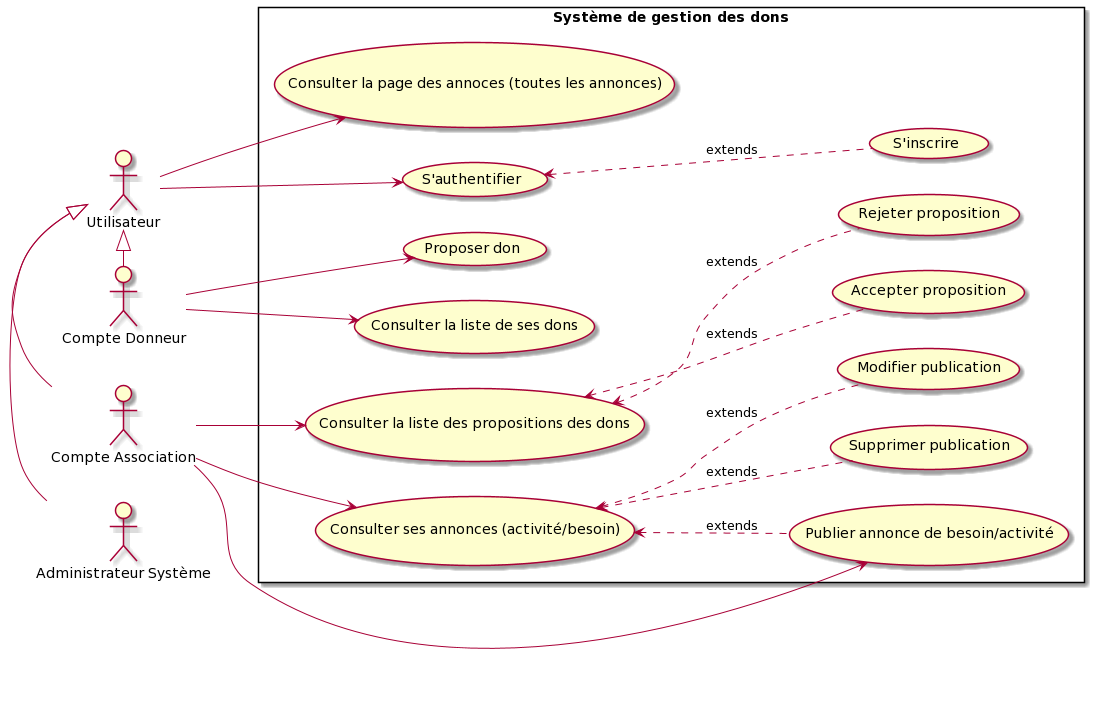

The diagram above was rendered by PlantUML. Its source (embedded in the PNG):
@startuml
left to right direction
:Utilisateur: as UT
:Compte Association: as CA
:Compte Donneur: as CD
:Administrateur Système: as AS
 
rectangle "Système de gestion des dons"{
    
    usecase "Consulter la liste de ses dons" as UC1
    usecase "Proposer don" as UC2
    usecase "S'authentifier" as (auth)
    usecase "S'inscrire" as UC3
    usecase "Modifier publication" as UC4 
    usecase "Supprimer publication" as UC5
    usecase "Accepter proposition" as UC6
    usecase "Rejeter proposition" as UC7
    usecase "Consulter la page des annoces (toutes les annonces)" as UC8
    usecase "Consulter ses annonces (activité/besoin)" as UC9
    usecase "Publier annonce de besoin/activité" as UC10
    usecase "Consulter la liste des propositions des dons" as UC11
}

auth <.. UC3  : extends
UC9 <.. UC4  : extends
UC9 <.. UC5   : extends
UC11 <.. UC6 : extends
UC11 <.. UC7 : extends


AS -left-|> UT
CA -left-|> UT
CD -left-|> UT


UT --> UC8 
UT --> auth
CD --> UC1
CD --> UC2


CA --> UC11
CA --> UC9
CA --> UC10

UC9 <.. UC10 : extends
@enduml